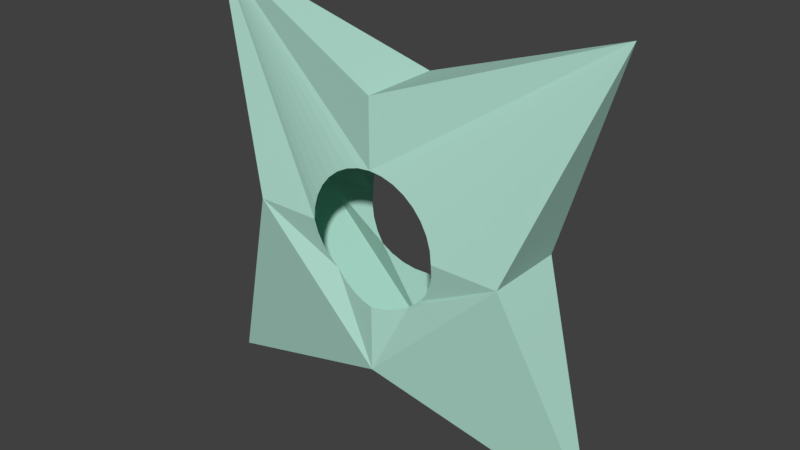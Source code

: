# Source: ninjastar.blend  (saved by Blender 2.78.0; exported with 4.5.12 LTS)
import bpy
from mathutils import Matrix  # noqa: F401  (used for matrix-valued properties, if any)

bpy.ops.wm.read_factory_settings(use_empty=True)
scene = bpy.context.scene
scene.name = 'Scene'

# ---- collections
col_collection_1 = bpy.data.collections.new('Collection 1'); scene.collection.children.link(col_collection_1)

# ---- materials (node trees are filled in below, after node groups)
mat_material_001 = bpy.data.materials.new('Material.001')
mat_material_001.alpha_threshold = 0.0
mat_material_001.use_transparent_shadow = False
mat_material_001.diffuse_color = (0.4564, 0.7605, 0.6514, 1.0)
mat_material_001.roughness = 0.5

# ---- material node trees

# ---- world
world_world = bpy.data.worlds.new('World'); scene.world = world_world
world_world.color = (0.05088, 0.05088, 0.05088)
world_world.use_sun_shadow = False
world_world.sun_shadow_jitter_overblur = 0.0
world_world.cycles.sampling_method = 'MANUAL'

# ---- meshes
me_plane_001 = bpy.data.meshes.new('Plane.001')
me_plane_001.from_pydata([(1.6, -1.6, -7.947e-08), (1.0, 0.0, 0.0), (1.6, 1.6, 9.934e-09), (0.0, -1.0, 0.0), (0.0, 1.0, 0.0), (1.0, -2.637e-10, 0.3), (0.0, -1.0, 0.3), (0.0, 1.0, 0.3), (1.0, 4.109e-09, -0.3), (0.0, -1.0, -0.3), (0.0, 1.0, -0.3), (0.4157, -0.2778, -0.3), (0.4157, -0.2778, 0.3), (0.0, 0.5, -0.3), (0.0, 0.5, 0.3), (-1.629e-07, -0.5, -0.3), (-1.629e-07, -0.5, 0.3), (0.4904, 0.09755, -0.2817), (0.4904, 0.09755, 0.2817), (0.2778, 0.4157, -0.2479), (0.2778, 0.4157, 0.2479), (0.5, 3.775e-08, -0.3), (0.5, 3.775e-08, 0.3), (0.4619, 0.1913, -0.2641), (0.4619, 0.1913, 0.2641), (0.09755, -0.4904, -0.3), (0.09755, -0.4904, 0.3), (0.4904, -0.09755, -0.3), (0.4904, -0.09755, 0.3), (0.2778, -0.4157, -0.3), (0.2778, -0.4157, 0.3), (0.3536, -0.3536, -0.3), (0.3536, -0.3536, 0.3), (0.4619, -0.1913, -0.3), (0.4619, -0.1913, 0.3), (0.3536, 0.3536, -0.2337), (0.3536, 0.3536, 0.2337), (0.1913, -0.4619, -0.3), (0.1913, -0.4619, 0.3), (0.4157, 0.2778, -0.2479), (0.4157, 0.2778, 0.2479), (0.1913, 0.4619, -0.2641), (0.1913, 0.4619, 0.2641), (0.09755, 0.4904, -0.2817), (0.09755, 0.4904, 0.2817)], [], [(1, 0, 8), (0, 3, 9), (6, 0, 5, 22, 28, 34, 12, 32, 30, 38, 26, 16), (3, 0, 6), (0, 1, 5), (1, 2, 5), (2, 4, 7), (9, 15, 25, 37, 29, 31, 11, 33, 27, 21, 8, 0), (2, 1, 8), (4, 2, 10), (14, 44, 42, 20, 36, 40, 24, 18, 22, 5, 2, 7), (21, 17, 23, 39, 35, 19, 41, 43, 13, 10, 2, 8)])
me_plane_001.materials.append(mat_material_001)
me_plane_001.use_remesh_preserve_volume = False
me_plane_001.use_remesh_preserve_attributes = False
me_plane_001.use_mirror_vertex_groups = False
me_plane_001.update()

# ---- objects
ob_plane = bpy.data.objects.new('Plane', me_plane_001)

# ---- transforms, parenting, visibility, modifiers, constraints
ob_plane.location = (0.0, 0.0, 0.0)
ob_plane.rotation_euler = (-1.571, 0.0, 0.0)
ob_plane.lineart.crease_threshold = 0.0
_m = ob_plane.modifiers.new('Mirror', 'MIRROR')
_m.use_clip = True

# ---- collection membership
col_collection_1.objects.link(ob_plane)

# ---- scene / render settings (as saved in the file)
scene.frame_start = 1; scene.frame_end = 250; scene.frame_set(1)
scene.render.engine = 'BLENDER_EEVEE_NEXT'
scene.render.resolution_percentage = 50
scene.render.dither_intensity = 0.0
scene.cycles.use_denoising = False
scene.cycles.samples = 128
scene.cycles.sampling_pattern = 'TABULATED_SOBOL'
scene.cycles.light_sampling_threshold = 0.0
scene.cycles.use_adaptive_sampling = False
scene.cycles.use_light_tree = False
scene.cycles.blur_glossy = 0.0
scene.cycles.sample_clamp_indirect = 0.0
scene.view_settings.view_transform = 'Standard'
bpy.context.view_layer.update()

# ---- added for rendering (the .blend has no active camera and no usable light): camera, sun
cam_auto = bpy.data.cameras.new('AutoCamera')
cam_auto.lens = 50.0
cam_auto.sensor_width = 36.0
cam_auto.clip_end = 1000.0
ob_auto_camera = bpy.data.objects.new('AutoCamera', cam_auto)
scene.collection.objects.link(ob_auto_camera)
ob_auto_camera.location = (4.22373, -5.06848, 3.37898)
ob_auto_camera.rotation_euler = (1.09748, -7.21219e-08, 0.694738)
scene.camera = ob_auto_camera
light_auto_sun = bpy.data.lights.new('AutoSun', 'SUN')
light_auto_sun.energy = 3.0
light_auto_sun.angle = 0.0523599
ob_auto_sun = bpy.data.objects.new('AutoSun', light_auto_sun)
scene.collection.objects.link(ob_auto_sun)
ob_auto_sun.rotation_euler = (0.872665, 0.174533, 0.523599)
bpy.context.view_layer.update()
